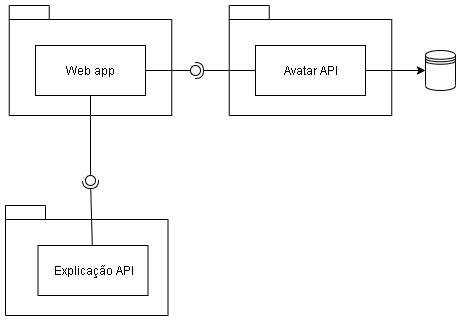

The diagram above was exported from draw.io. Its source (the exported page's mxGraphModel, read from the mxfile embedded in the PNG):
<mxGraphModel dx="1422" dy="751" grid="1" gridSize="10" guides="1" tooltips="1" connect="1" arrows="1" fold="1" page="1" pageScale="1" pageWidth="827" pageHeight="1169" math="0" shadow="0">
  <root>
    <mxCell id="0" />
    <mxCell id="1" parent="0" />
    <mxCell id="oNnWTop1TqYspNfyi24t-17" value="package" style="shape=folder;fontStyle=1;spacingTop=10;tabWidth=40;tabHeight=14;tabPosition=left;html=1;" vertex="1" parent="1">
      <mxGeometry x="140" y="440" width="162.5" height="110" as="geometry" />
    </mxCell>
    <mxCell id="oNnWTop1TqYspNfyi24t-18" value="Explicação API" style="html=1;" vertex="1" parent="1">
      <mxGeometry x="172.5" y="480" width="110" height="50" as="geometry" />
    </mxCell>
    <mxCell id="oNnWTop1TqYspNfyi24t-16" value="package" style="shape=folder;fontStyle=1;spacingTop=10;tabWidth=40;tabHeight=14;tabPosition=left;html=1;" vertex="1" parent="1">
      <mxGeometry x="363.75" y="240" width="162.5" height="110" as="geometry" />
    </mxCell>
    <mxCell id="oNnWTop1TqYspNfyi24t-15" value="package" style="shape=folder;fontStyle=1;spacingTop=10;tabWidth=40;tabHeight=14;tabPosition=left;html=1;" vertex="1" parent="1">
      <mxGeometry x="143.75" y="240" width="162.5" height="110" as="geometry" />
    </mxCell>
    <mxCell id="oNnWTop1TqYspNfyi24t-2" value="Web app" style="html=1;" vertex="1" parent="1">
      <mxGeometry x="170" y="280" width="110" height="50" as="geometry" />
    </mxCell>
    <mxCell id="oNnWTop1TqYspNfyi24t-6" value="" style="rounded=0;orthogonalLoop=1;jettySize=auto;html=1;endArrow=none;endFill=0;exitX=0.5;exitY=1;exitDx=0;exitDy=0;" edge="1" target="oNnWTop1TqYspNfyi24t-8" parent="1" source="oNnWTop1TqYspNfyi24t-2">
      <mxGeometry relative="1" as="geometry">
        <mxPoint x="360" y="405" as="sourcePoint" />
      </mxGeometry>
    </mxCell>
    <mxCell id="oNnWTop1TqYspNfyi24t-7" value="" style="rounded=0;orthogonalLoop=1;jettySize=auto;html=1;endArrow=halfCircle;endFill=0;entryX=0.5;entryY=0.5;entryDx=0;entryDy=0;endSize=6;strokeWidth=1;" edge="1" target="oNnWTop1TqYspNfyi24t-8" parent="1" source="oNnWTop1TqYspNfyi24t-18">
      <mxGeometry relative="1" as="geometry">
        <mxPoint x="225" y="470" as="sourcePoint" />
      </mxGeometry>
    </mxCell>
    <mxCell id="oNnWTop1TqYspNfyi24t-8" value="" style="ellipse;whiteSpace=wrap;html=1;fontFamily=Helvetica;fontSize=12;fontColor=#000000;align=center;strokeColor=#000000;fillColor=#ffffff;points=[];aspect=fixed;resizable=0;" vertex="1" parent="1">
      <mxGeometry x="220" y="410" width="10" height="10" as="geometry" />
    </mxCell>
    <mxCell id="oNnWTop1TqYspNfyi24t-9" value="" style="rounded=0;orthogonalLoop=1;jettySize=auto;html=1;endArrow=none;endFill=0;" edge="1" target="oNnWTop1TqYspNfyi24t-11" parent="1">
      <mxGeometry relative="1" as="geometry">
        <mxPoint x="280" y="305" as="sourcePoint" />
      </mxGeometry>
    </mxCell>
    <mxCell id="oNnWTop1TqYspNfyi24t-10" value="" style="rounded=0;orthogonalLoop=1;jettySize=auto;html=1;endArrow=halfCircle;endFill=0;entryX=0.5;entryY=0.5;entryDx=0;entryDy=0;endSize=6;strokeWidth=1;" edge="1" target="oNnWTop1TqYspNfyi24t-11" parent="1">
      <mxGeometry relative="1" as="geometry">
        <mxPoint x="390" y="305" as="sourcePoint" />
      </mxGeometry>
    </mxCell>
    <mxCell id="oNnWTop1TqYspNfyi24t-11" value="" style="ellipse;whiteSpace=wrap;html=1;fontFamily=Helvetica;fontSize=12;fontColor=#000000;align=center;strokeColor=#000000;fillColor=#ffffff;points=[];aspect=fixed;resizable=0;" vertex="1" parent="1">
      <mxGeometry x="325" y="300" width="10" height="10" as="geometry" />
    </mxCell>
    <mxCell id="oNnWTop1TqYspNfyi24t-14" style="edgeStyle=orthogonalEdgeStyle;rounded=0;orthogonalLoop=1;jettySize=auto;html=1;entryX=0;entryY=0.5;entryDx=0;entryDy=0;" edge="1" parent="1" source="oNnWTop1TqYspNfyi24t-12" target="oNnWTop1TqYspNfyi24t-13">
      <mxGeometry relative="1" as="geometry">
        <mxPoint x="610" y="320" as="targetPoint" />
      </mxGeometry>
    </mxCell>
    <mxCell id="oNnWTop1TqYspNfyi24t-12" value="Avatar API" style="html=1;" vertex="1" parent="1">
      <mxGeometry x="390" y="280" width="110" height="50" as="geometry" />
    </mxCell>
    <mxCell id="oNnWTop1TqYspNfyi24t-13" value="" style="shape=datastore;whiteSpace=wrap;html=1;" vertex="1" parent="1">
      <mxGeometry x="560" y="285" width="30" height="40" as="geometry" />
    </mxCell>
  </root>
</mxGraphModel>